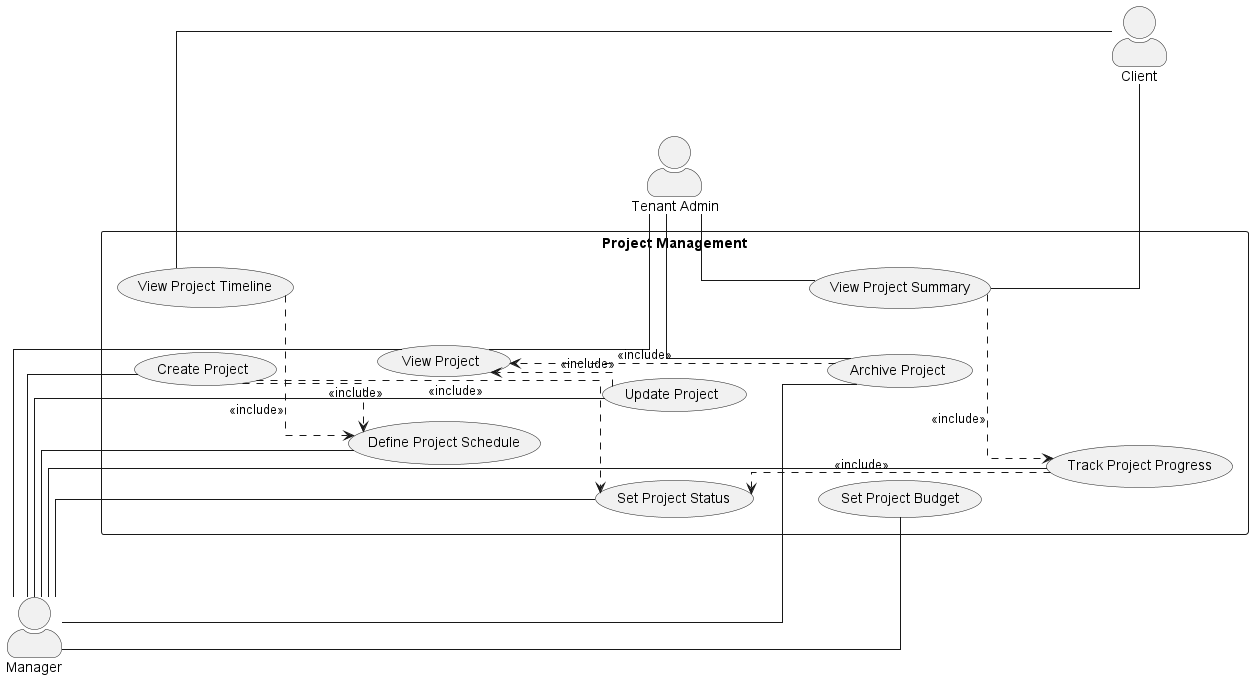

The diagram above was rendered by PlantUML. Its source (embedded in the PNG):
@startuml
left to right direction

skinparam actorStyle awesome
skinparam shadowing false
skinparam linetype ortho
skinparam nodesep 45
skinparam ranksep 55

actor Manager
actor "Tenant Admin" as TenantAdmin
actor Client

rectangle "Project Management" {
    usecase "Create Project" as UC_Create
    usecase "View Project" as UC_View
    usecase "Update Project" as UC_Update
    usecase "Archive Project" as UC_Archive

    usecase "Define Project Schedule" as UC_Schedule
    usecase "Set Project Status" as UC_Status
    usecase "Set Project Budget" as UC_Budget
    usecase "Track Project Progress" as UC_Progress

    usecase "View Project Timeline" as UC_Timeline
    usecase "View Project Summary" as UC_Summary
}

Manager -- UC_Create
Manager -- UC_View
Manager -- UC_Update
Manager -- UC_Archive
Manager -- UC_Schedule
Manager -- UC_Status
Manager -- UC_Budget
Manager -- UC_Progress

TenantAdmin -- UC_View
TenantAdmin -- UC_Archive
TenantAdmin -- UC_Summary

UC_Timeline -- Client
UC_Summary -- Client

UC_Create ..> UC_Schedule : <<include>>
UC_Create ..> UC_Status : <<include>>

UC_Update ..> UC_View : <<include>>
UC_Archive ..> UC_View : <<include>>

UC_Progress ..> UC_Status : <<include>>
UC_Timeline ..> UC_Schedule : <<include>>
UC_Summary ..> UC_Progress : <<include>>

Manager -[hidden]right-> UC_Create

UC_Create -[hidden]down-> UC_View
UC_View -[hidden]down-> UC_Update
UC_Update -[hidden]down-> UC_Archive

UC_Schedule -[hidden]down-> UC_Status
UC_Status -[hidden]down-> UC_Budget
UC_Budget -[hidden]down-> UC_Progress

UC_Timeline -[hidden]right-> Client
UC_Summary -[hidden]right-> TenantAdmin

@enduml